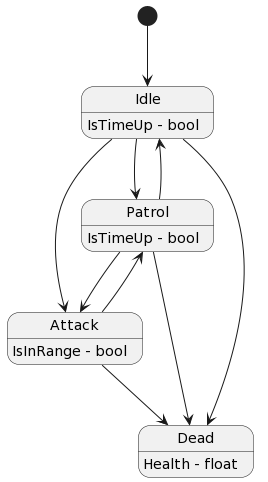

The diagram above was rendered by PlantUML. Its source (embedded in the PNG):
@startuml
'title Enemy Behavior State Model

[*] --> Idle
Idle : IsTimeUp - bool

state Patrol
Patrol : IsTimeUp - bool

state Attack
Attack : IsInRange - bool

state Dead
Dead : Health - float

Idle --> Patrol
Idle --> Attack
Idle --> Dead
Patrol --> Idle
Patrol --> Attack
Patrol --> Dead
Attack --> Patrol
Attack --> Dead
@enduml